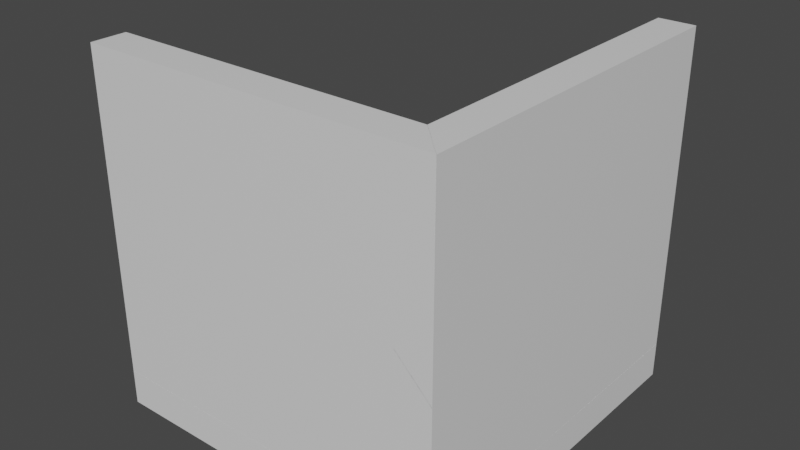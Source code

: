 # Source: Corner.blend  (saved by Blender 2.91.10; exported with 4.5.12 LTS)
import bpy
from mathutils import Matrix  # noqa: F401  (used for matrix-valued properties, if any)

bpy.ops.wm.read_factory_settings(use_empty=True)
scene = bpy.context.scene
scene.name = 'Scene'

# ---- collections
col_collection = bpy.data.collections.new('Collection'); scene.collection.children.link(col_collection)

# ---- materials (node trees are filled in below, after node groups)
mat_material = bpy.data.materials.new('Material')
mat_material.alpha_threshold = 0.0
mat_material.use_transparent_shadow = False
mat_material.line_color = (0.0, 0.0, 0.0, 1.0)
mat_material_001 = bpy.data.materials.new('Material.001')
mat_material_001.alpha_threshold = 0.0
mat_material_001.use_transparent_shadow = False
mat_material_001.line_color = (0.0, 0.0, 0.0, 1.0)
mat_material_002 = bpy.data.materials.new('Material.002')
mat_material_002.alpha_threshold = 0.0
mat_material_002.use_transparent_shadow = False
mat_material_002.line_color = (0.0, 0.0, 0.0, 1.0)

# ---- material node trees
mat_material.use_nodes = True; mat_material.node_tree.nodes.clear()
_N = mat_material.node_tree.nodes; _L = mat_material.node_tree.links
n0 = _N.new('ShaderNodeOutputMaterial'); n0.name = 'Material Output'; n0.location = (300, 300)
n1 = _N.new('ShaderNodeBsdfPrincipled'); n1.name = 'Principled BSDF'; n1.location = (10, 300)
n1.distribution = 'GGX'
n1.subsurface_method = 'BURLEY'
n1.inputs[2].default_value = 0.4
n1.inputs[3].default_value = 1.45
n1.inputs[27].default_value = (0.0, 0.0, 0.0, 1.0)
n1.inputs[28].default_value = 1.0
_L.new(n1.outputs[0], n0.inputs[0])
n0.is_active_output = True
mat_material_001.use_nodes = True; mat_material_001.node_tree.nodes.clear()
_N = mat_material_001.node_tree.nodes; _L = mat_material_001.node_tree.links
n0 = _N.new('ShaderNodeOutputMaterial'); n0.name = 'Material Output'; n0.location = (300, 300)
n1 = _N.new('ShaderNodeBsdfPrincipled'); n1.name = 'Principled BSDF'; n1.location = (10, 300)
n1.distribution = 'GGX'
n1.subsurface_method = 'BURLEY'
n1.inputs[2].default_value = 0.4
n1.inputs[3].default_value = 1.45
n1.inputs[27].default_value = (0.0, 0.0, 0.0, 1.0)
n1.inputs[28].default_value = 1.0
_L.new(n1.outputs[0], n0.inputs[0])
n0.is_active_output = True
mat_material_002.use_nodes = True; mat_material_002.node_tree.nodes.clear()
_N = mat_material_002.node_tree.nodes; _L = mat_material_002.node_tree.links
n0 = _N.new('ShaderNodeOutputMaterial'); n0.name = 'Material Output'; n0.location = (300, 300)
n1 = _N.new('ShaderNodeBsdfPrincipled'); n1.name = 'Principled BSDF'; n1.location = (10, 300)
n1.distribution = 'GGX'
n1.subsurface_method = 'BURLEY'
n1.inputs[2].default_value = 0.4
n1.inputs[3].default_value = 1.45
n1.inputs[27].default_value = (0.0, 0.0, 0.0, 1.0)
n1.inputs[28].default_value = 1.0
_L.new(n1.outputs[0], n0.inputs[0])
n0.is_active_output = True

# ---- world
world_world = bpy.data.worlds.new('World'); scene.world = world_world
world_world.use_nodes = True; world_world.node_tree.nodes.clear()
_N = world_world.node_tree.nodes; _L = world_world.node_tree.links
n0 = _N.new('ShaderNodeOutputWorld'); n0.name = 'World Output'; n0.location = (300, 300)
n1 = _N.new('ShaderNodeBackground'); n1.name = 'Background'; n1.location = (10, 300)
n1.inputs[0].default_value = (0.05088, 0.05088, 0.05088, 1.0)
_L.new(n1.outputs[0], n0.inputs[0])
n0.is_active_output = True
world_world.color = (0.05088, 0.05088, 0.05088)
world_world.use_sun_shadow = False
world_world.sun_shadow_jitter_overblur = 0.0

# ---- meshes
me_cube = bpy.data.meshes.new('Cube')
me_cube.from_pydata([(1.0, 1.0, 1.0), (1.0, 1.0, -1.0), (1.0, -1.0, 1.0), (1.0, -1.0, -1.0), (-1.0, 1.0, 1.0), (-1.0, 1.0, -1.0), (-1.0, -1.0, 1.0), (-1.0, -1.0, -1.0)], [], [(0, 4, 6, 2), (3, 2, 6, 7), (7, 6, 4, 5), (5, 1, 3, 7), (1, 0, 2, 3), (5, 4, 0, 1)])
_uv = me_cube.uv_layers.new(name='UVMap')
_uv.uv.foreach_set('vector', [0.625, 0.5, 0.875, 0.5, 0.875, 0.75, 0.625, 0.75, 0.375, 0.75, 0.625, 0.75, 0.625, 1.0, 0.375, 1.0, 0.375, 0.0, 0.625, 0.0, 0.625, 0.25, 0.375, 0.25, 0.125, 0.5, 0.375, 0.5, 0.375, 0.75, 0.125, 0.75, 0.375, 0.5, 0.625, 0.5, 0.625, 0.75, 0.375, 0.75, 0.375, 0.25, 0.625, 0.25, 0.625, 0.5, 0.375, 0.5])
me_cube.materials.append(mat_material)
me_cube.use_remesh_preserve_volume = False
me_cube.use_remesh_preserve_attributes = False
me_cube.use_mirror_vertex_groups = False
me_cube.update()
me_cube_001 = bpy.data.meshes.new('Cube.001')
me_cube_001.from_pydata([(1.0, 1.0, 1.0), (1.0, 1.0, -1.0), (1.0, -1.0, 1.0), (1.0, -1.0, -1.0), (-1.0, 1.0, 1.0), (-1.0, 1.0, -1.0), (-1.0, -1.0, 1.0), (-1.0, -1.0, -1.0)], [], [(0, 4, 6, 2), (3, 2, 6, 7), (7, 6, 4, 5), (5, 1, 3, 7), (1, 0, 2, 3), (5, 4, 0, 1)])
_uv = me_cube_001.uv_layers.new(name='UVMap')
_uv.uv.foreach_set('vector', [0.625, 0.5, 0.875, 0.5, 0.875, 0.75, 0.625, 0.75, 0.375, 0.75, 0.625, 0.75, 0.625, 1.0, 0.375, 1.0, 0.375, 0.0, 0.625, 0.0, 0.625, 0.25, 0.375, 0.25, 0.125, 0.5, 0.375, 0.5, 0.375, 0.75, 0.125, 0.75, 0.375, 0.5, 0.625, 0.5, 0.625, 0.75, 0.375, 0.75, 0.375, 0.25, 0.625, 0.25, 0.625, 0.5, 0.375, 0.5])
me_cube_001.materials.append(mat_material_001)
me_cube_001.use_remesh_preserve_volume = False
me_cube_001.use_remesh_preserve_attributes = False
me_cube_001.use_mirror_vertex_groups = False
me_cube_001.update()
me_cube_002 = bpy.data.meshes.new('Cube.002')
me_cube_002.from_pydata([(1.0, 1.0, 1.0), (1.0, 1.0, -1.0), (1.0, -1.0, 1.0), (1.0, -1.0, -1.0), (-1.0, 1.0, 1.0), (-1.0, 1.0, -1.0), (-1.0, -1.0, 1.0), (-1.0, -1.0, -1.0)], [], [(0, 4, 6, 2), (3, 2, 6, 7), (7, 6, 4, 5), (5, 1, 3, 7), (1, 0, 2, 3), (5, 4, 0, 1)])
_uv = me_cube_002.uv_layers.new(name='UVMap')
_uv.uv.foreach_set('vector', [0.625, 0.5, 0.875, 0.5, 0.875, 0.75, 0.625, 0.75, 0.375, 0.75, 0.625, 0.75, 0.625, 1.0, 0.375, 1.0, 0.375, 0.0, 0.625, 0.0, 0.625, 0.25, 0.375, 0.25, 0.125, 0.5, 0.375, 0.5, 0.375, 0.75, 0.125, 0.75, 0.375, 0.5, 0.625, 0.5, 0.625, 0.75, 0.375, 0.75, 0.375, 0.25, 0.625, 0.25, 0.625, 0.5, 0.375, 0.5])
me_cube_002.materials.append(mat_material_002)
me_cube_002.use_remesh_preserve_volume = False
me_cube_002.use_remesh_preserve_attributes = False
me_cube_002.use_mirror_vertex_groups = False
me_cube_002.update()

# ---- objects
ob_cube = bpy.data.objects.new('Cube', me_cube)
ob_cube_001 = bpy.data.objects.new('Cube.001', me_cube_001)
ob_cube_002 = bpy.data.objects.new('Cube.002', me_cube_002)

# ---- transforms, parenting, visibility, modifiers, constraints
ob_cube.location = (0.0, 0.0, 0.0)
ob_cube.scale = (1.0, 1.0, 0.1)
ob_cube.lock_rotations_4d = False
ob_cube.empty_display_type = 'ARROWS'
ob_cube.lineart.crease_threshold = 0.0
ob_cube_001.location = (0.0, -0.9, 0.9)
ob_cube_001.rotation_euler = (1.571, 0.0, 0.0)
ob_cube_001.scale = (1.0, 1.0, 0.1)
ob_cube_001.lock_rotations_4d = False
ob_cube_001.empty_display_type = 'ARROWS'
ob_cube_001.lineart.crease_threshold = 0.0
ob_cube_002.location = (0.9, 0.0, 0.9)
ob_cube_002.rotation_euler = (1.571, -0.0, 1.571)
ob_cube_002.scale = (1.0, 1.0, 0.1)
ob_cube_002.lock_rotations_4d = False
ob_cube_002.empty_display_type = 'ARROWS'
ob_cube_002.lineart.crease_threshold = 0.0

# ---- collection membership
col_collection.objects.link(ob_cube)
col_collection.objects.link(ob_cube_001)
col_collection.objects.link(ob_cube_002)

# ---- scene / render settings (as saved in the file)
scene.frame_start = 1; scene.frame_end = 250; scene.frame_set(2)
scene.render.engine = 'BLENDER_EEVEE_NEXT'
scene.cycles.use_denoising = False
scene.cycles.samples = 128
scene.cycles.sampling_pattern = 'TABULATED_SOBOL'
scene.cycles.use_adaptive_sampling = False
scene.cycles.use_light_tree = False
scene.view_settings.view_transform = 'Filmic'
bpy.context.view_layer.update()

# ---- added for rendering (the .blend has no active camera and no usable light): camera, sun
cam_auto = bpy.data.cameras.new('AutoCamera')
cam_auto.lens = 50.0
cam_auto.sensor_width = 36.0
cam_auto.clip_end = 1000.0
ob_auto_camera = bpy.data.objects.new('AutoCamera', cam_auto)
scene.collection.objects.link(ob_auto_camera)
ob_auto_camera.location = (3.20507, -3.84609, 3.46406)
ob_auto_camera.rotation_euler = (1.09748, -7.21219e-08, 0.694738)
scene.camera = ob_auto_camera
light_auto_sun = bpy.data.lights.new('AutoSun', 'SUN')
light_auto_sun.energy = 3.0
light_auto_sun.angle = 0.0523599
ob_auto_sun = bpy.data.objects.new('AutoSun', light_auto_sun)
scene.collection.objects.link(ob_auto_sun)
ob_auto_sun.rotation_euler = (0.872665, 0.174533, 0.523599)
bpy.context.view_layer.update()
